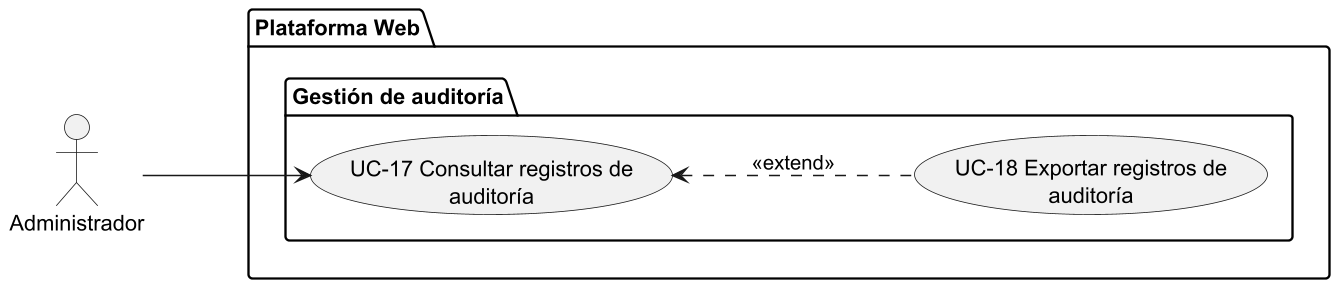

The diagram above was rendered by PlantUML. Its source (embedded in the PNG):
@startuml SUBSISTEMA_GestionAuditoria
left to right direction

skinparam dpi 150
skinparam usecasePadding 25
skinparam actorPadding 80
skinparam packagePadding 50
skinparam wrapWidth 200

skinparam nodesep 20
skinparam ranksep 100

actor Administrador

package "Plataforma Web"{
    package "Gestión de auditoría"{
        usecase "UC-17 Consultar registros de auditoría" as UC17
        usecase "UC-18 Exportar registros de auditoría" as UC18
    }
}

Administrador --> UC17
UC17 <.. UC18 : <<extend>>

@enduml